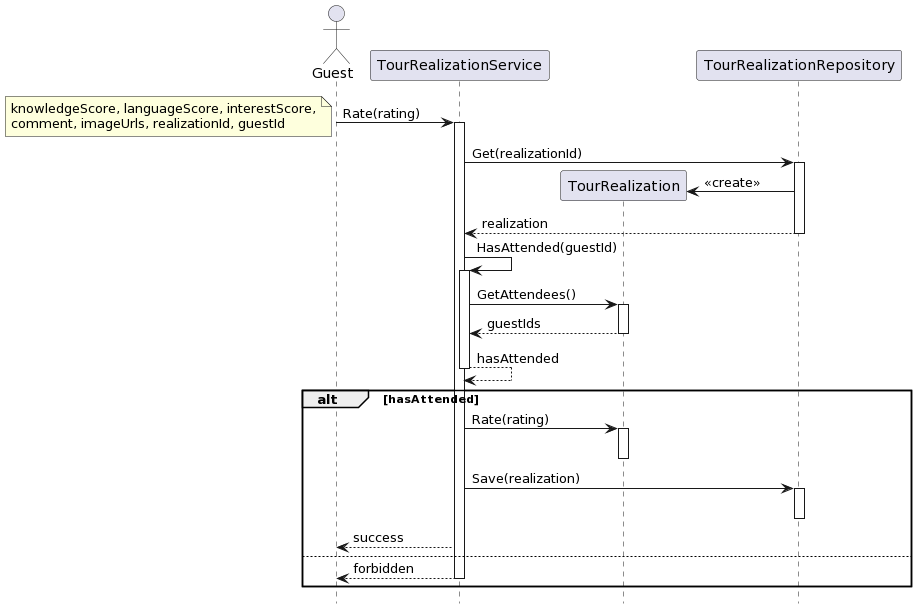

The diagram above was rendered by PlantUML. Its source (embedded in the PNG):
@startuml
hide footbox

actor "Guest" as G
participant "TourRealizationService" as TS
participant "TourRealization" as T
participant "TourRealizationRepository" as TR

G -> TS ++: Rate(rating)
note left
knowledgeScore, languageScore, interestScore,
comment, imageUrls, realizationId, guestId
end note

TS -> TR ++: Get(realizationId)
TR -> T **: <<create>>
TR --> TS --: realization

TS -> TS ++: HasAttended(guestId)
TS -> T ++: GetAttendees()
T --> TS --: guestIds
TS --> TS --: hasAttended

alt hasAttended
  TS -> T ++: Rate(rating)
  deactivate T
  TS -> TR ++: Save(realization)
  deactivate TR
  TS --> G: success
else
  TS --> G --: forbidden
end
@enduml